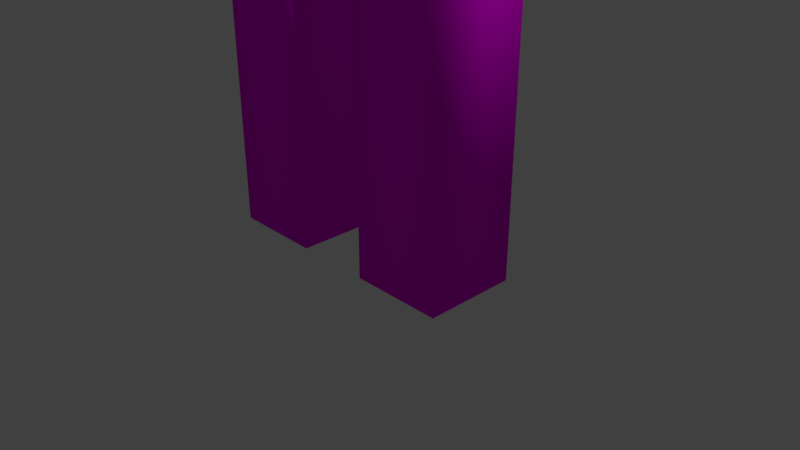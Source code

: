 # Source: codermobs_mdskeleton-noanim.blend  (saved by Blender 2.79.0; exported with 4.5.12 LTS)
import bpy
from mathutils import Matrix  # noqa: F401  (used for matrix-valued properties, if any)

bpy.ops.wm.read_factory_settings(use_empty=True)
scene = bpy.context.scene
scene.name = 'Scene'

# ---- collections
col_collection_1 = bpy.data.collections.new('Collection 1'); scene.collection.children.link(col_collection_1)

# ---- images (referenced by path relative to the original .blend; pixels are not part of the script)
import os
ASSET_DIR = os.environ.get("B2B_ASSET_DIR", "")  # directory of the original .blend (textures are referenced by path, not embedded)
HERE = os.path.dirname(os.path.abspath(__file__))  # packed textures are extracted next to this script under _unpacked/

def load_image(name, relpath, width, height, colorspace="sRGB"):
    """Load a texture the original file referenced (path relative to the .blend, or extracted next to this script)."""
    p = next((c for c in (os.path.join(HERE, relpath), os.path.join(ASSET_DIR, relpath)) if relpath and os.path.exists(c)), "")
    if p:
        img = bpy.data.images.load(p, check_existing=True)
        img.name = name
    else:  # same state as the original file: an image datablock whose file is absent (Cycles renders it pink)
        img = bpy.data.images.new(name, width, height)
        img.source = "FILE"
        img.filepath = "//" + (relpath or name)
    img.colorspace_settings.name = colorspace
    return img
img_codermobs_mdskeleton_mesh_png = load_image('codermobs_mdskeleton_mesh.png', 'codermobs_mdskeleton_mesh.png', 1024, 1024, 'sRGB')

# ---- materials (node trees are filled in below, after node groups)
mat_material_001 = bpy.data.materials.new('Material.001')
mat_material_001.alpha_threshold = 0.0
mat_material_001.roughness = 0.5

# ---- material node trees
mat_material_001.use_nodes = True; mat_material_001.node_tree.nodes.clear()
_N = mat_material_001.node_tree.nodes; _L = mat_material_001.node_tree.links
n0 = _N.new('ShaderNodeOutputMaterial'); n0.name = 'Material Output'; n0.location = (300, 300)
n1 = _N.new('ShaderNodeBsdfDiffuse'); n1.name = 'Diffuse BSDF'; n1.location = (-190, 200)
n2 = _N.new('ShaderNodeTexImage'); n2.name = 'Image Texture'; n2.location = (-380, 200)
n2.width = 140
n2.image = img_codermobs_mdskeleton_mesh_png
n3 = _N.new('ShaderNodeBsdfTransparent'); n3.name = 'Transparent BSDF'; n3.location = (-207, 286)
n4 = _N.new('ShaderNodeMixShader'); n4.name = 'Mix Shader'; n4.location = (10, 300)
_L.new(n4.outputs[0], n0.inputs[0])
_L.new(n2.outputs[0], n1.inputs[0])
_L.new(n2.outputs[1], n4.inputs[0])
_L.new(n3.outputs[0], n4.inputs[1])
_L.new(n1.outputs[0], n4.inputs[2])
n0.is_active_output = True

# ---- world
world_world = bpy.data.worlds.new('World'); scene.world = world_world
world_world.color = (0.05088, 0.05088, 0.05088)
world_world.use_sun_shadow = False
world_world.sun_shadow_jitter_overblur = 0.0
world_world.cycles.sampling_method = 'MANUAL'

# ---- cameras
cam_camera = bpy.data.cameras.new('Camera')
cam_camera.clip_end = 100.0
cam_camera.lens = 35.0
cam_camera.sensor_width = 32.0
cam_camera.sensor_height = 18.0
cam_camera.ortho_scale = 7.314
cam_camera.dof.focus_distance = 0.0

# ---- lights
light_lamp = bpy.data.lights.new('Lamp', 'POINT')
light_lamp.transmission_factor = 0.0
light_lamp.cutoff_distance = 30.0
light_lamp.energy = 100.0
light_lamp.shadow_buffer_clip_start = 1.001
light_lamp.shadow_soft_size = 0.1
light_lamp.shadow_maximum_resolution = 0.006
light_lamp.use_absolute_resolution = True

# ---- meshes
me_grp1_002 = bpy.data.meshes.new('grp1.002')
me_grp1_002.from_pydata([(-1.962, 13.86, -1.21), (-1.962, 13.86, 1.21), (-1.962, 7.351, -1.21), (2.12, 13.86, 1.21), (2.12, 7.351, 1.21), (-1.962, 7.351, 1.21), (2.12, 7.351, -1.21), (2.12, 13.86, -1.21), (-2.542, 14.14, 2.542), (2.542, 14.14, 2.542), (2.542, 19.22, 2.542), (-2.542, 14.14, -2.542), (2.542, 14.14, -2.542), (2.542, 19.22, -2.542), (-2.542, 19.22, -2.542), (-2.542, 19.22, 2.542), (-0.5082, 7.137, -0.6179), (-0.5082, 0.1057, -0.6179), (-1.744, 0.1057, -0.6179), (-0.5082, 7.137, 0.6179), (-1.744, 7.137, 0.6179), (-1.744, 0.1057, 0.6179), (-0.5082, 0.1057, 0.6179), (-1.744, 7.137, -0.6179), (1.763, 0.1057, 0.6179), (0.5271, 0.1057, 0.6179), (1.763, 0.1057, -0.6179), (1.763, 7.137, -0.6179), (0.5271, 7.137, -0.6179), (0.5271, 7.137, 0.6179), (1.763, 7.137, 0.6179), (0.5271, 0.1057, -0.6179), (3.856, 11.78, -0.5903), (3.856, 13.01, -0.5811), (3.856, 12.96, 6.45), (2.62, 13.01, -0.5811), (3.856, 11.73, 6.441), (2.62, 12.96, 6.45), (2.62, 11.78, -0.5903), (2.62, 11.73, 6.441), (-2.591, 11.78, -0.5903), (-2.591, 13.01, -0.581), (-2.591, 12.96, 6.45), (-3.826, 11.73, 6.441), (-2.591, 11.73, 6.441), (-3.826, 11.78, -0.5903), (-3.826, 12.96, 6.45), (-3.826, 13.01, -0.581)], [], [(0, 2, 5), (1, 0, 5), (7, 6, 2), (0, 7, 2), (3, 4, 6), (7, 3, 6), (1, 5, 4), (3, 1, 4), (2, 6, 4), (5, 2, 4), (7, 0, 1), (3, 7, 1), (14, 11, 8), (15, 14, 8), (13, 12, 11), (14, 13, 11), (10, 9, 12), (13, 10, 12), (15, 8, 9), (10, 15, 9), (11, 12, 9), (8, 11, 9), (13, 14, 15), (10, 13, 15), (23, 18, 21), (20, 23, 21), (16, 17, 18), (23, 16, 18), (19, 22, 17), (16, 19, 17), (20, 21, 22), (19, 20, 22), (18, 17, 22), (21, 18, 22), (16, 23, 20), (19, 16, 20), (31, 26, 24), (25, 31, 24), (30, 24, 26), (27, 30, 26), (27, 26, 31), (28, 27, 31), (27, 28, 29), (30, 27, 29), (29, 25, 24), (30, 29, 24), (28, 31, 25), (29, 28, 25), (35, 33, 32), (38, 35, 32), (36, 32, 33), (34, 36, 33), (34, 33, 35), (37, 34, 35), (34, 37, 39), (36, 34, 39), (39, 38, 32), (36, 39, 32), (37, 35, 38), (39, 37, 38), (47, 41, 40), (45, 47, 40), (44, 40, 41), (42, 44, 41), (42, 41, 47), (46, 42, 47), (42, 46, 43), (44, 42, 43), (43, 45, 40), (44, 43, 40), (46, 47, 45), (43, 46, 45)])
me_grp1_002.polygons.foreach_set('use_smooth', [True] * 72)
_uv = me_grp1_002.uv_layers.new(name='UVMap')
_uv.uv.foreach_set('vector', [0.25, 0.375, 0.25, 0.0, 0.3125, 0.0, 0.3125, 0.375, 0.25, 0.375, 0.3125, 0.0, 0.5, 0.375, 0.5, 0.0, 0.625, 0.0, 0.625, 0.375, 0.5, 0.375, 0.625, 0.0, 0.4375, 0.375, 0.4375, 0.0, 0.5, 0.0, 0.5, 0.375, 0.4375, 0.375, 0.5, 0.0, 0.3125, 0.375, 0.3125, 0.0, 0.4375, 0.0, 0.4375, 0.375, 0.3125, 0.375, 0.4375, 0.0, 0.4375, 0.375, 0.5625, 0.375, 0.5625, 0.5, 0.4375, 0.5, 0.4375, 0.375, 0.5625, 0.5, 0.5625, 0.5, 0.4375, 0.5, 0.4375, 0.375, 0.5625, 0.375, 0.5625, 0.5, 0.4375, 0.375, 0.125, 0.5, 0.125, 0.75, 0.0, 0.75, 0.0, 0.5, 0.125, 0.5, 0.0, 0.75, 0.5, 0.5, 0.5, 0.75, 0.375, 0.75, 0.375, 0.5, 0.5, 0.5, 0.375, 0.75, 0.25, 0.75, 0.25, 0.5, 0.375, 0.5, 0.375, 0.75, 0.25, 0.75, 0.375, 0.5, 0.125, 0.75, 0.125, 0.5, 0.25, 0.5, 0.25, 0.75, 0.125, 0.75, 0.25, 0.5, 0.25, 0.75, 0.375, 0.75, 0.375, 1.0, 0.25, 1.0, 0.25, 0.75, 0.375, 1.0, 0.25, 1.0, 0.125, 1.0, 0.125, 0.75, 0.25, 0.75, 0.25, 1.0, 0.125, 0.75, 0.0625, 0.4375, 0.0625, 0.0625, 0.09375, 0.0625, 0.09375, 0.4375, 0.0625, 0.4375, 0.09375, 0.0625, 0.09375, 0.4375, 0.09375, 0.0625, 0.125, 0.0625, 0.125, 0.4375, 0.09375, 0.4375, 0.125, 0.0625, 0.03125, 0.4375, 0.03125, 0.0625, 0.0625, 0.0625, 0.0625, 0.4375, 0.03125, 0.4375, 0.0625, 0.0625, 0.0, 0.4375, 0.0, 0.0625, 0.03125, 0.0625, 0.03125, 0.4375, 0.0, 0.4375, 0.03125, 0.0625, 0.03125, 0.4375, 0.0625, 0.4375, 0.0625, 0.5, 0.03125, 0.5, 0.03125, 0.4375, 0.0625, 0.5, 0.09375, 0.5, 0.0625, 0.5, 0.0625, 0.4375, 0.09375, 0.4375, 0.09375, 0.5, 0.0625, 0.4375, 0.03125, 0.4375, 0.0625, 0.4375, 0.0625, 0.5, 0.03125, 0.5, 0.03125, 0.4375, 0.0625, 0.5, 0.03125, 0.4375, 0.03125, 0.0625, 0.0625, 0.0625, 0.0625, 0.4375, 0.03125, 0.4375, 0.0625, 0.0625, 0.09375, 0.4375, 0.09375, 0.0625, 0.125, 0.0625, 0.125, 0.4375, 0.09375, 0.4375, 0.125, 0.0625, 0.09375, 0.5, 0.0625, 0.5, 0.0625, 0.4375, 0.09375, 0.4375, 0.09375, 0.5, 0.0625, 0.4375, 0.0, 0.4375, 0.0, 0.0625, 0.03125, 0.0625, 0.03125, 0.4375, 0.0, 0.4375, 0.03125, 0.0625, 0.0625, 0.4375, 0.0625, 0.0625, 0.09375, 0.0625, 0.09375, 0.4375, 0.0625, 0.4375, 0.09375, 0.0625, 0.03125, 0.4375, 0.0625, 0.4375, 0.0625, 0.5, 0.03125, 0.5, 0.03125, 0.4375, 0.0625, 0.5, 0.03125, 0.4375, 0.03125, 0.0625, 0.0625, 0.0625, 0.0625, 0.4375, 0.03125, 0.4375, 0.0625, 0.0625, 0.09375, 0.4375, 0.09375, 0.0625, 0.125, 0.0625, 0.125, 0.4375, 0.09375, 0.4375, 0.125, 0.0625, 0.09375, 0.5, 0.0625, 0.5, 0.0625, 0.4375, 0.09375, 0.4375, 0.09375, 0.5, 0.0625, 0.4375, 0.0, 0.4375, 0.0, 0.0625, 0.03125, 0.0625, 0.03125, 0.4375, 0.0, 0.4375, 0.03125, 0.0625, 0.0625, 0.4375, 0.0625, 0.0625, 0.09375, 0.0625, 0.09375, 0.4375, 0.0625, 0.4375, 0.09375, 0.0625, 0.03125, 0.4375, 0.0625, 0.4375, 0.0625, 0.5, 0.03125, 0.5, 0.03125, 0.4375, 0.0625, 0.5, 0.03125, 0.4375, 0.03125, 0.0625, 0.0625, 0.0625, 0.0625, 0.4375, 0.03125, 0.4375, 0.0625, 0.0625, 0.09375, 0.4375, 0.09375, 0.0625, 0.125, 0.0625, 0.125, 0.4375, 0.09375, 0.4375, 0.125, 0.0625, 0.09375, 0.5, 0.0625, 0.5, 0.0625, 0.4375, 0.09375, 0.4375, 0.09375, 0.5, 0.0625, 0.4375, 0.0, 0.4375, 0.0, 0.0625, 0.03125, 0.0625, 0.03125, 0.4375, 0.0, 0.4375, 0.03125, 0.0625, 0.0625, 0.4375, 0.0625, 0.0625, 0.09375, 0.0625, 0.09375, 0.4375, 0.0625, 0.4375, 0.09375, 0.0625])
me_grp1_002.materials.append(mat_material_001)
me_grp1_002.use_remesh_preserve_volume = False
me_grp1_002.use_remesh_preserve_attributes = False
me_grp1_002.use_mirror_vertex_groups = False
me_grp1_002.update()
me_grp1_002.normals_split_custom_set([tuple(v) for v in zip(*[iter([-0.5773, 0.5774, -0.5774, -0.5774, -0.5773, -0.5774, -0.5773, -0.5774, 0.5774, -0.5773, 0.5773, 0.5774, -0.5773, 0.5774, -0.5774, -0.5773, -0.5774, 0.5774, 0.5773, 0.5773, -0.5774, 0.5773, -0.5774, -0.5774, -0.5774, -0.5773, -0.5774, -0.5773, 0.5774, -0.5774, 0.5773, 0.5773, -0.5774, -0.5774, -0.5773, -0.5774, 0.5773, 0.5774, 0.5774, 0.5774, -0.5773, 0.5774, 0.5773, -0.5774, -0.5774, 0.5773, 0.5773, -0.5774, 0.5773, 0.5774, 0.5774, 0.5773, -0.5774, -0.5774, -0.5773, 0.5773, 0.5774, -0.5773, -0.5774, 0.5774, 0.5774, -0.5773, 0.5774, 0.5773, 0.5774, 0.5774, -0.5773, 0.5773, 0.5774, 0.5774, -0.5773, 0.5774, -0.5774, -0.5773, -0.5774, 0.5773, -0.5774, -0.5774, 0.5774, -0.5773, 0.5774, -0.5773, -0.5774, 0.5774, -0.5774, -0.5773, -0.5774, 0.5774, -0.5773, 0.5774, 0.5773, 0.5773, -0.5774, -0.5773, 0.5774, -0.5774, -0.5773, 0.5773, 0.5774, 0.5773, 0.5774, 0.5774, 0.5773, 0.5773, -0.5774, -0.5773, 0.5773, 0.5774, -0.5774, 0.5773, -0.5773, -0.5773, -0.5774, -0.5774, -0.5774, -0.5773, 0.5773, -0.5773, 0.5774, 0.5774, -0.5774, 0.5773, -0.5773, -0.5774, -0.5773, 0.5773, 0.5773, 0.5774, -0.5774, 0.5774, -0.5773, -0.5773, -0.5773, -0.5774, -0.5774, -0.5774, 0.5773, -0.5773, 0.5773, 0.5774, -0.5774, -0.5773, -0.5774, -0.5774, 0.5774, 0.5773, 0.5773, 0.5773, -0.5774, 0.5774, 0.5774, -0.5773, -0.5773, 0.5773, 0.5774, -0.5774, 0.5774, 0.5773, 0.5773, 0.5774, -0.5773, -0.5773, -0.5773, 0.5774, 0.5774, -0.5774, -0.5773, 0.5773, 0.5773, -0.5774, 0.5774, 0.5774, 0.5773, 0.5773, -0.5773, 0.5774, 0.5774, 0.5773, -0.5774, 0.5774, -0.5773, -0.5774, -0.5774, 0.5774, -0.5773, -0.5773, 0.5773, -0.5774, 0.5774, -0.5774, -0.5773, 0.5773, -0.5773, -0.5774, -0.5774, 0.5773, -0.5774, 0.5774, 0.5773, 0.5774, -0.5774, -0.5774, 0.5773, -0.5773, -0.5773, 0.5774, 0.5774, 0.5774, 0.5773, 0.5773, 0.5773, 0.5774, -0.5774, -0.5773, 0.5774, 0.5774, -0.5773, 0.5774, -0.5774, -0.5773, -0.5774, -0.5773, -0.5773, -0.5774, 0.5774, -0.5773, 0.5774, 0.5773, -0.5773, 0.5774, -0.5774, -0.5773, -0.5774, 0.5774, 0.5773, 0.5774, -0.5773, 0.5773, -0.5774, -0.5774, -0.5773, -0.5774, -0.5773, -0.5773, 0.5774, -0.5774, 0.5773, 0.5774, -0.5773, -0.5773, -0.5774, -0.5773, 0.5773, 0.5774, 0.5774, 0.5773, -0.5774, 0.5773, 0.5773, -0.5774, -0.5774, 0.5773, 0.5774, -0.5773, 0.5773, 0.5774, 0.5774, 0.5773, -0.5774, -0.5774, -0.5773, 0.5774, 0.5773, -0.5773, -0.5774, 0.5774, 0.5773, -0.5774, 0.5773, 0.5773, 0.5774, 0.5774, -0.5773, 0.5774, 0.5773, 0.5773, -0.5774, 0.5773, -0.5773, -0.5774, -0.5773, 0.5773, -0.5774, -0.5774, 0.5773, -0.5774, 0.5773, -0.5773, -0.5774, 0.5774, -0.5773, -0.5774, -0.5773, 0.5773, -0.5774, 0.5773, 0.5773, 0.5774, -0.5773, -0.5773, 0.5774, -0.5774, -0.5773, 0.5774, 0.5773, 0.5773, 0.5774, 0.5774, 0.5773, 0.5774, -0.5773, -0.5773, 0.5774, 0.5773, -0.5773, -0.5774, -0.5773, 0.5773, -0.5774, -0.5774, 0.5773, -0.5774, 0.5773, -0.5773, -0.5774, 0.5774, -0.5773, -0.5774, -0.5773, 0.5773, -0.5774, 0.5773, 0.5773, 0.5774, 0.5774, 0.5773, -0.5774, 0.5773, 0.5773, -0.5774, -0.5774, 0.5773, 0.5774, -0.5773, 0.5773, 0.5774, 0.5774, 0.5773, -0.5774, -0.5774, 0.5773, 0.5774, -0.5773, 0.5773, -0.5774, -0.5774, -0.5773, -0.5774, -0.5773, -0.5773, 0.5774, -0.5774, 0.5773, 0.5774, -0.5773, -0.5773, -0.5774, -0.5773, 0.5773, 0.5774, -0.5773, -0.5773, 0.5774, -0.5774, -0.5773, 0.5774, 0.5773, 0.5773, 0.5774, 0.5774, 0.5773, 0.5774, -0.5773, -0.5773, 0.5774, 0.5773, -0.5773, 0.5774, 0.5773, -0.5773, -0.5774, 0.5774, 0.5773, -0.5774, 0.5773, 0.5773, 0.5774, 0.5774, -0.5773, 0.5774, 0.5773, 0.5773, -0.5774, 0.5773, -0.5773, 0.5774, -0.5774, -0.5773, -0.5774, -0.5773, -0.5773, -0.5774, 0.5774, -0.5773, 0.5774, 0.5773, -0.5773, 0.5774, -0.5774, -0.5773, -0.5774, 0.5774, -0.5494, 0.5952, -0.5864, 0.5856, 0.5648, -0.5814, 0.6023, -0.57, -0.559, -0.5627, -0.5728, -0.5961, -0.5494, 0.5952, -0.5864, 0.6023, -0.57, -0.559, 0.5856, -0.5898, 0.5561, 0.6023, -0.57, -0.559, 0.5856, 0.5648, -0.5814, 0.5908, 0.5449, 0.5949, 0.5856, -0.5898, 0.5561, 0.5856, 0.5648, -0.5814, 0.5908, 0.5449, 0.5949, 0.5856, 0.5648, -0.5814, -0.5494, 0.5952, -0.5864, -0.5604, 0.5812, 0.59, 0.5908, 0.5449, 0.5949, -0.5494, 0.5952, -0.5864, 0.5908, 0.5449, 0.5949, -0.5604, 0.5812, 0.59, -0.5632, -0.5677, 0.6005, 0.5856, -0.5898, 0.5561, 0.5908, 0.5449, 0.5949, -0.5632, -0.5677, 0.6005, -0.5632, -0.5677, 0.6005, -0.5627, -0.5728, -0.5961, 0.6023, -0.57, -0.559, 0.5856, -0.5898, 0.5561, -0.5632, -0.5677, 0.6005, 0.6023, -0.57, -0.559, -0.5604, 0.5812, 0.59, -0.5494, 0.5952, -0.5864, -0.5627, -0.5728, -0.5961, -0.5632, -0.5677, 0.6005, -0.5604, 0.5812, 0.59, -0.5627, -0.5728, -0.5961, -0.5493, 0.5952, -0.5865, 0.5856, 0.5648, -0.5814, 0.6023, -0.57, -0.559, -0.5627, -0.5728, -0.5961, -0.5493, 0.5952, -0.5865, 0.6023, -0.57, -0.559, 0.5856, -0.5898, 0.5561, 0.6023, -0.57, -0.559, 0.5856, 0.5648, -0.5814, 0.5909, 0.5449, 0.595, 0.5856, -0.5898, 0.5561, 0.5856, 0.5648, -0.5814, 0.5909, 0.5449, 0.595, 0.5856, 0.5648, -0.5814, -0.5493, 0.5952, -0.5865, -0.5604, 0.5813, 0.59, 0.5909, 0.5449, 0.595, -0.5493, 0.5952, -0.5865, 0.5909, 0.5449, 0.595, -0.5604, 0.5813, 0.59, -0.5632, -0.5677, 0.6005, 0.5856, -0.5898, 0.5561, 0.5909, 0.5449, 0.595, -0.5632, -0.5677, 0.6005, -0.5632, -0.5677, 0.6005, -0.5627, -0.5728, -0.5961, 0.6023, -0.57, -0.559, 0.5856, -0.5898, 0.5561, -0.5632, -0.5677, 0.6005, 0.6023, -0.57, -0.559, -0.5604, 0.5813, 0.59, -0.5493, 0.5952, -0.5865, -0.5627, -0.5728, -0.5961, -0.5632, -0.5677, 0.6005, -0.5604, 0.5813, 0.59, -0.5627, -0.5728, -0.5961])] * 3)])

# ---- objects
ob_grp1_002 = bpy.data.objects.new('grp1.002', me_grp1_002)
ob_lamp = bpy.data.objects.new('Lamp', light_lamp)
ob_camera = bpy.data.objects.new('Camera', cam_camera)

# ---- transforms, parenting, visibility, modifiers, constraints
ob_grp1_002.location = (0.0, 0.0, 0.0)
ob_grp1_002.rotation_euler = (1.571, -0.0, 0.0)
ob_grp1_002.lineart.crease_threshold = 0.0
ob_lamp.location = (4.076, 1.005, 5.904)
ob_lamp.rotation_euler = (0.6503, 0.05522, 1.866)
ob_lamp.lock_rotations_4d = False
ob_lamp.empty_display_type = 'ARROWS'
ob_lamp.color = (0.0, 0.0, 0.0, 0.0)
ob_lamp.lineart.crease_threshold = 0.0
ob_camera.location = (7.481, -6.508, 5.344)
ob_camera.rotation_euler = (1.109, 0.0, 0.8149)
ob_camera.lock_rotations_4d = False
ob_camera.empty_display_type = 'ARROWS'
ob_camera.color = (0.0, 0.0, 0.0, 0.0)
ob_camera.display_type = 'WIRE'
ob_camera.lineart.crease_threshold = 0.0

# ---- collection membership
col_collection_1.objects.link(ob_grp1_002)
col_collection_1.objects.link(ob_lamp)
col_collection_1.objects.link(ob_camera)

# ---- scene / render settings (as saved in the file)
scene.camera = ob_camera
scene.frame_start = 1; scene.frame_end = 250; scene.frame_set(1)
scene.render.engine = 'CYCLES'
scene.render.resolution_percentage = 50
scene.render.dither_intensity = 0.0
scene.cycles.use_denoising = False
scene.cycles.samples = 128
scene.cycles.sampling_pattern = 'TABULATED_SOBOL'
scene.cycles.use_adaptive_sampling = False
scene.cycles.use_light_tree = False
scene.cycles.blur_glossy = 0.0
scene.cycles.sample_clamp_indirect = 0.0
scene.view_settings.view_transform = 'Standard'
bpy.context.view_layer.update()
